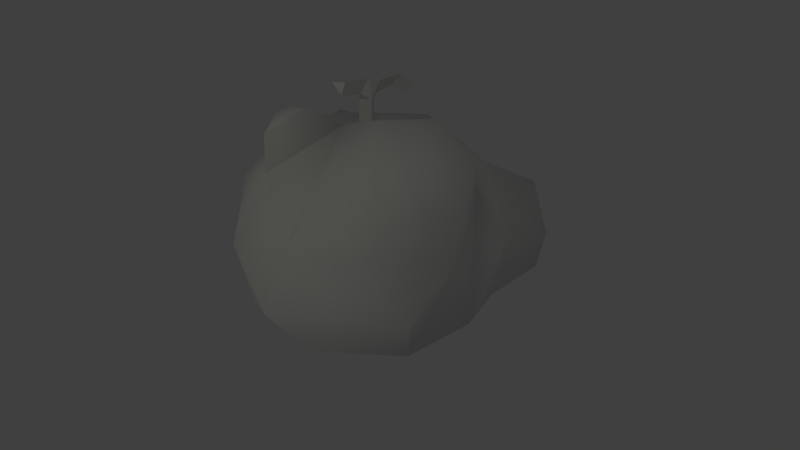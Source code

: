 # Source: fruit.blend  (saved by Blender 2.57.1; exported with 4.5.12 LTS)
import bpy
from mathutils import Matrix  # noqa: F401  (used for matrix-valued properties, if any)

bpy.ops.wm.read_factory_settings(use_empty=True)
scene = bpy.context.scene
scene.name = 'Scene'

# ---- collections
col_collection_1 = bpy.data.collections.new('Collection 1'); scene.collection.children.link(col_collection_1)

# ---- materials (node trees are filled in below, after node groups)
mat_material = bpy.data.materials.new('Material')
mat_material.alpha_threshold = 0.0
mat_material.use_transparent_shadow = False
mat_material.roughness = 0.5
mat_material.line_color = (0.0, 0.0, 0.0, 1.0)

# ---- material node trees

# ---- world
world_world = bpy.data.worlds.new('World'); scene.world = world_world
world_world.color = (0.05088, 0.05088, 0.05088)
world_world.use_sun_shadow = False
world_world.sun_shadow_jitter_overblur = 0.0
world_world.cycles.sampling_method = 'MANUAL'
world_world.cycles.sample_map_resolution = 256

# ---- cameras
cam_camera = bpy.data.cameras.new('Camera')
cam_camera.clip_end = 100.0
cam_camera.lens = 45.36
cam_camera.ortho_scale = 7.314
cam_camera.dof.focus_distance = 0.0
cam_camera.dof.aperture_fstop = 128.0

# ---- lights
light_lamp_001 = bpy.data.lights.new('Lamp.001', 'POINT')
light_lamp_001.color = (1.0, 0.9928, 0.8262)
light_lamp_001.transmission_factor = 0.0
light_lamp_001.cutoff_distance = 30.0
light_lamp_001.energy = 70.0
light_lamp_001.shadow_buffer_clip_start = 1.001
light_lamp_001.shadow_soft_size = 1.0
light_lamp_001.shadow_maximum_resolution = 0.006
light_lamp_001.use_absolute_resolution = True
light_lamp_001.cycles.use_multiple_importance_sampling = False
light_lamp = bpy.data.lights.new('Lamp', 'POINT')
light_lamp.color = (1.0, 0.9928, 0.8262)
light_lamp.transmission_factor = 0.0
light_lamp.cutoff_distance = 30.0
light_lamp.energy = 70.0
light_lamp.shadow_buffer_clip_start = 1.001
light_lamp.shadow_soft_size = 1.0
light_lamp.shadow_maximum_resolution = 0.006
light_lamp.use_absolute_resolution = True
light_lamp.cycles.use_multiple_importance_sampling = False

# ---- meshes
me_cylinder = bpy.data.meshes.new('Cylinder')
me_cylinder.from_pydata([(0.0, 1.0, -1.0), (0.866, -0.5, -1.0), (-0.866, -0.5, -1.0), (1.748e-07, 1.0, 2.519), (0.866, -0.5, 2.519), (-0.866, -0.5, 2.519), (-0.77, 0.9707, 4.548), (0.9621, 0.9707, 4.548), (0.09607, 1.322, 3.09), (0.09607, 4.33, 3.839), (0.9621, 5.098, 5.127), (-0.77, 5.098, 5.127), (-0.77, 7.15, 3.903), (0.9621, 7.15, 3.903), (0.09607, 6.381, 2.614), (0.9621, -1.033, 4.774), (-0.77, -1.033, 4.774), (0.0, -1.296, 3.133), (0.2931, -4.911, 3.031), (-0.4769, -5.523, 4.576), (1.255, -5.523, 4.576)], [], [(0, 3, 4, 1), (1, 4, 5, 2), (3, 0, 2, 5), (3, 5, 6, 8), (4, 3, 8, 7), (7, 8, 9, 10), (6, 7, 10, 11), (8, 6, 11, 9), (9, 11, 12, 14), (11, 10, 13, 12), (10, 9, 14, 13), (14, 12, 13), (7, 6, 16, 15), (4, 7, 15, 17), (6, 5, 17, 16), (5, 4, 17), (16, 17, 18, 19), (17, 15, 20, 18), (15, 16, 19, 20), (20, 19, 18)])
_uv = me_cylinder.uv_layers.new(name='UVTex')
_uv.uv.foreach_set('vector', [0.1716, 0.487, 0.1747, 0.5646, 0.137, 0.577, 0.1339, 0.4994, 0.1817, 0.5766, 0.1208, 0.5837, 0.125, 0.6194, 0.1859, 0.6123, 0.1727, 0.5742, 0.1687, 0.4907, 0.1304, 0.4849, 0.1344, 0.5683, 0.1727, 0.5742, 0.1344, 0.5683, 0.1739, 0.6155, 0.1816, 0.5882, 0.137, 0.577, 0.1747, 0.5646, 0.1834, 0.5781, 0.1761, 0.6215, 0.1761, 0.6215, 0.1834, 0.5781, 0.2604, 0.5916, 0.2815, 0.6301, 0.1823, 0.6234, 0.1769, 0.5833, 0.2724, 0.5913, 0.2778, 0.6314, 0.1816, 0.5882, 0.1739, 0.6155, 0.2791, 0.6242, 0.2585, 0.6023, 0.2585, 0.6023, 0.2791, 0.6242, 0.3296, 0.5927, 0.3091, 0.5707, 0.2778, 0.6314, 0.2724, 0.5913, 0.3206, 0.5638, 0.326, 0.6039, 0.2815, 0.6301, 0.2604, 0.5916, 0.3115, 0.5625, 0.3326, 0.6011, 0.1167, 0.5916, 0.1706, 0.5792, 0.1737, 0.625, 0.1769, 0.5833, 0.1823, 0.6234, 0.1317, 0.6168, 0.1263, 0.5766, 0.137, 0.577, 0.1761, 0.6215, 0.1255, 0.6285, 0.1169, 0.5804, 0.1739, 0.6155, 0.1344, 0.5683, 0.1153, 0.5915, 0.1235, 0.6233, 0.125, 0.6194, 0.1208, 0.5837, 0.1212, 0.6017, 0.1235, 0.6233, 0.1153, 0.5915, 0.02379, 0.5961, 0.009741, 0.6267, 0.1169, 0.5804, 0.1255, 0.6285, 0.01136, 0.6323, 0.02509, 0.5855, 0.1263, 0.5766, 0.1317, 0.6168, 0.03117, 0.6369, 0.02574, 0.5968, 0.1166, 0.593, 0.1737, 0.6277, 0.1734, 0.5774])
me_cylinder.materials.append(mat_material)
me_cylinder.use_remesh_preserve_volume = False
me_cylinder.use_remesh_preserve_attributes = False
me_cylinder.use_mirror_vertex_groups = False
me_cylinder.update()
me_icosphere = bpy.data.meshes.new('Icosphere')
me_icosphere.from_pydata([(0.1479, 0.0, -0.8872), (0.7236, -0.5257, -0.4472), (-0.2764, -0.8506, -0.4472), (-0.8944, 0.0, -0.4472), (-0.2764, 0.8506, -0.4472), (0.7236, 0.5257, -0.4472), (0.2764, -0.8506, 0.4472), (-0.7236, -0.5257, 0.4472), (-0.7236, 0.5257, 0.4472), (0.2764, 0.8506, 0.4472), (0.8944, 0.0, 0.4472), (0.4819, -0.2115, -0.7762), (-0.1625, -0.5, -0.7839), (0.8506, 0.0, -0.5257), (-0.6882, -0.5, -0.5257), (-0.1625, 0.5, -0.8507), (-0.6882, 0.5, -0.5257), (0.2629, 0.809, -0.5257), (0.9511, 0.309, 0.0), (0.9511, -0.309, 0.0), (0.5878, -0.809, 0.0), (0.0, -1.0, 0.0), (-0.5878, -0.809, 0.0), (-0.9511, 0.309, 0.0), (0.0, 1.0, 0.0), (-0.2629, -0.809, 0.5257), (-0.8506, 0.0, 0.5257), (-0.2629, 0.809, 0.5257), (0.6882, 0.5, 0.5257), (0.5257, 0.0, 0.8507), (0.1625, -0.5, 0.8507), (-0.4253, -0.309, 0.8507), (-0.4253, 0.309, 0.8507), (0.1625, 0.5, 0.8507), (-0.3299, -0.5736, 0.963), (-0.02146, -0.6738, 0.963), (-0.2447, -0.836, 0.7925), (0.596, -0.7093, 0.9182), (0.845, -0.3666, 0.9182), (0.8876, -0.9212, 0.335), (1.137, -0.5784, 0.335), (1.098, -0.3666, 0.6416), (0.6741, -0.9497, 0.6416), (0.8828, 0.8355, 0.3731), (0.4269, 1.167, 0.02486), (1.057, 0.709, 0.02486), (0.601, 1.04, -0.3234), (0.61, 1.068, 0.3211), (0.9062, 0.8526, -0.2714), (-8.568e-07, 0.0, 0.7668), (-8.643e-07, 0.0, 0.7668), (-8.643e-07, 0.0, 0.7668), (-8.568e-07, 0.0, 0.7668), (-8.643e-07, -3.669e-10, 0.7668), (-0.6548, 0.4757, 0.8504), (-0.5923, 0.6681, 0.7253), (-0.8184, 0.3568, 0.7253), (-0.7696, 0.5591, 0.6951), (-0.5612, 1.025, 0.3283), (-0.3944, 1.146, -0.005268), (-0.9979, 0.708, -0.005268), (-0.8311, 0.8292, -0.3389), (-0.8536, 0.8455, 0.2785), (-0.5698, 1.052, -0.289)], [], [(18, 13, 5), (24, 17, 4), (7, 22, 25), (9, 24, 27), (10, 18, 28), (31, 7, 25), (26, 31, 32), (31, 26, 7), (33, 9, 27), (27, 32, 33), (29, 10, 28), (28, 33, 29), (33, 28, 9), (30, 31, 34, 35), (25, 30, 35, 36), (31, 25, 36, 34), (36, 35, 34), (29, 30, 37, 38), (19, 40, 39, 20), (30, 6, 42, 37), (10, 29, 38, 41), (20, 39, 42, 6), (10, 41, 40, 19), (18, 45, 43, 28), (17, 24, 44, 46), (28, 43, 47, 9), (24, 9, 47, 44), (5, 48, 45, 18), (5, 17, 46, 48), (29, 33, 49, 53), (33, 32, 50, 49), (32, 31, 51, 50), (31, 30, 52, 51), (30, 29, 53, 52), (32, 27, 55, 54), (26, 32, 54, 56), (27, 8, 57, 55), (8, 26, 56, 57), (24, 59, 58, 27), (16, 23, 60, 61), (27, 58, 62, 8), (4, 63, 59, 24), (23, 8, 62, 60), (4, 16, 61, 63), (56, 54, 55, 57), (8, 23, 26), (25, 22, 2, 21), (12, 2, 22, 14), (13, 18, 10, 19), (11, 13, 19, 1), (21, 6, 30, 25), (43, 45, 48, 47), (44, 47, 48, 46), (58, 59, 63, 62), (60, 62, 63, 61), (37, 42, 41, 38), (39, 40, 41, 42), (7, 26, 23, 22), (3, 14, 22, 23), (3, 16, 12, 14), (0, 12, 16, 15), (4, 15, 16), (3, 23, 16), (0, 15, 17, 5), (0, 5, 13, 11), (0, 11, 12), (1, 2, 12, 11), (1, 20, 21, 2), (1, 19, 20), (6, 21, 20), (4, 17, 15)])
me_icosphere.polygons.foreach_set('use_smooth', [True] * 71)
_uv = me_icosphere.uv_layers.new(name='UVTex')
_uv.uv.foreach_set('vector', [0.4211, 0.34, 0.5263, 0.3821, 0.3574, 0.5606, 0.2905, 0.7695, 0.3162, 0.6429, 0.3943, 0.806, 0.8765, 0.7726, 0.7904, 0.7408, 0.9768, 0.5034, 0.2405, 0.2543, 0.02581, 0.3116, 0.02439, 0.1531, 0.6199, 0.1484, 0.4211, 0.34, 0.4026, 0.2333, 0.9765, 0.8064, 0.8765, 0.7726, 0.9768, 0.5034, 0.8537, 0.9168, 0.9765, 0.8064, 0.9778, 0.9776, 0.9765, 0.8064, 0.8537, 0.9168, 0.8765, 0.7726, 0.2418, 0.04663, 0.2405, 0.2543, 0.02439, 0.1531, 0.02439, 0.1531, 0.03382, 0.01679, 0.2418, 0.04663, 0.5539, 0.03564, 0.6199, 0.1484, 0.4026, 0.2333, 0.4026, 0.2333, 0.2418, 0.04663, 0.5539, 0.03564, 0.2418, 0.04663, 0.4026, 0.2333, 0.2405, 0.2543, 0.471, 0.9734, 0.304, 0.9832, 0.3432, 0.9595, 0.4237, 0.9592, 0.3721, 0.8264, 0.471, 0.9734, 0.4237, 0.9592, 0.3753, 0.8789, 0.304, 0.9832, 0.3721, 0.8264, 0.3753, 0.8789, 0.3432, 0.9595, 0.3753, 0.8789, 0.4237, 0.9592, 0.3432, 0.9595, 0.2575, 0.9849, 0.07595, 0.9788, 0.1229, 0.9058, 0.218, 0.9067, 0.2633, 0.6785, 0.2204, 0.7513, 0.1245, 0.7484, 0.08139, 0.678, 0.07595, 0.9788, 0.01129, 0.8272, 0.0915, 0.8247, 0.1229, 0.9058, 0.3321, 0.8323, 0.2575, 0.9849, 0.218, 0.9067, 0.2473, 0.8289, 0.08139, 0.678, 0.1245, 0.7484, 0.0915, 0.8247, 0.01129, 0.8272, 0.3321, 0.8323, 0.2473, 0.8289, 0.2204, 0.7513, 0.2633, 0.6785, 0.2633, 0.6785, 0.2204, 0.7513, 0.1245, 0.7484, 0.08139, 0.678, 0.2575, 0.9849, 0.07595, 0.9788, 0.1229, 0.9058, 0.218, 0.9067, 0.08139, 0.678, 0.1245, 0.7484, 0.0915, 0.8247, 0.01129, 0.8272, 0.07595, 0.9788, 0.01129, 0.8272, 0.0915, 0.8247, 0.1229, 0.9058, 0.3321, 0.8323, 0.2473, 0.8289, 0.2204, 0.7513, 0.2633, 0.6785, 0.3321, 0.8323, 0.2575, 0.9849, 0.218, 0.9067, 0.2473, 0.8289, 0.8378, 0.3086, 0.6893, 0.2004, 0.7316, 0.1867, 0.8378, 0.264, 0.6893, 0.2004, 0.7462, 0.02594, 0.7723, 0.06186, 0.7316, 0.1867, 0.7462, 0.02594, 0.9297, 0.02595, 0.9036, 0.06191, 0.7723, 0.06186, 0.9297, 0.02595, 0.9865, 0.2006, 0.9442, 0.1868, 0.9036, 0.06191, 0.9865, 0.2006, 0.8378, 0.3086, 0.8378, 0.264, 0.9442, 0.1868, 0.2023, 0.2909, 0.3873, 0.2573, 0.3382, 0.307, 0.2332, 0.3217, 0.1748, 0.4769, 0.2023, 0.2909, 0.2332, 0.3217, 0.216, 0.4238, 0.3873, 0.2573, 0.3389, 0.4231, 0.3093, 0.3953, 0.3382, 0.307, 0.3389, 0.4231, 0.1748, 0.4769, 0.216, 0.4238, 0.3093, 0.3953, 0.07595, 0.9788, 0.1229, 0.9058, 0.218, 0.9067, 0.2575, 0.9849, 0.08139, 0.678, 0.2633, 0.6785, 0.2204, 0.7513, 0.1245, 0.7484, 0.2575, 0.9849, 0.218, 0.9067, 0.2473, 0.8289, 0.3321, 0.8323, 0.01129, 0.8272, 0.0915, 0.8247, 0.1229, 0.9058, 0.07595, 0.9788, 0.2633, 0.6785, 0.3321, 0.8323, 0.2473, 0.8289, 0.2204, 0.7513, 0.01129, 0.8272, 0.08139, 0.678, 0.1245, 0.7484, 0.0915, 0.8247, 0.216, 0.4238, 0.2332, 0.3217, 0.3382, 0.307, 0.3093, 0.3953, 0.7938, 0.9894, 0.6295, 0.9734, 0.8537, 0.9168, 0.9768, 0.5034, 0.7904, 0.7408, 0.6985, 0.5612, 0.8089, 0.4801, 0.6151, 0.6676, 0.6985, 0.5612, 0.7904, 0.7408, 0.6785, 0.7376, 0.5263, 0.3821, 0.4211, 0.34, 0.6199, 0.1484, 0.6575, 0.2378, 0.5365, 0.5223, 0.5263, 0.3821, 0.6575, 0.2378, 0.6481, 0.4223, 0.8089, 0.4801, 0.8649, 0.3663, 0.9846, 0.3223, 0.9768, 0.5034, 0.1963, 0.9335, 0.2286, 0.8618, 0.1692, 0.785, 0.09645, 0.8069, 0.126, 0.941, 0.1932, 0.9411, 0.1189, 0.8012, 0.0878, 0.8742, 0.205, 0.8999, 0.1174, 0.8999, 0.08664, 0.8288, 0.2357, 0.8288, 0.205, 0.7576, 0.2357, 0.8288, 0.08664, 0.8288, 0.1174, 0.7576, 0.09977, 0.9268, 0.06038, 0.8356, 0.2515, 0.8356, 0.2121, 0.9268, 0.09977, 0.7444, 0.2121, 0.7444, 0.2515, 0.8356, 0.06038, 0.8356, 0.8765, 0.7726, 0.8537, 0.9168, 0.6295, 0.9734, 0.7904, 0.7408, 0.6257, 0.8405, 0.6785, 0.7376, 0.7904, 0.7408, 0.6295, 0.9734, 0.6257, 0.8405, 0.5065, 0.9141, 0.6151, 0.6676, 0.6785, 0.7376, 0.4714, 0.6159, 0.6151, 0.6676, 0.5065, 0.9141, 0.4564, 0.7032, 0.3943, 0.806, 0.4564, 0.7032, 0.5065, 0.9141, 0.6257, 0.8405, 0.6295, 0.9734, 0.5065, 0.9141, 0.4714, 0.6159, 0.4564, 0.7032, 0.3162, 0.6429, 0.3574, 0.5606, 0.4714, 0.6159, 0.3574, 0.5606, 0.5263, 0.3821, 0.5365, 0.5223, 0.4714, 0.6159, 0.5365, 0.5223, 0.6151, 0.6676, 0.6481, 0.4223, 0.6985, 0.5612, 0.6151, 0.6676, 0.5365, 0.5223, 0.6481, 0.4223, 0.7421, 0.3036, 0.8089, 0.4801, 0.6985, 0.5612, 0.6481, 0.4223, 0.6575, 0.2378, 0.7421, 0.3036, 0.8649, 0.3663, 0.8089, 0.4801, 0.7421, 0.3036, 0.3943, 0.806, 0.3162, 0.6429, 0.4564, 0.7032])
_ca = me_icosphere.color_attributes.new('Col', 'BYTE_COLOR', 'CORNER')
_ca.data.foreach_set('color', [1.0, 1.0, 1.0, 1.0, 1.0, 1.0, 1.0, 1.0, 1.0, 1.0, 1.0, 1.0, 1.0, 1.0, 1.0, 1.0, 1.0, 1.0, 1.0, 1.0, 1.0, 1.0, 1.0, 1.0, 1.0, 1.0, 1.0, 1.0, 1.0, 1.0, 1.0, 1.0, 1.0, 1.0, 1.0, 1.0, 1.0, 1.0, 1.0, 1.0, 1.0, 1.0, 1.0, 1.0, 1.0, 1.0, 1.0, 1.0, 1.0, 1.0, 1.0, 1.0, 1.0, 1.0, 1.0, 1.0, 1.0, 1.0, 1.0, 1.0, 1.0, 1.0, 1.0, 1.0, 1.0, 1.0, 1.0, 1.0, 1.0, 1.0, 1.0, 1.0, 1.0, 1.0, 1.0, 1.0, 1.0, 1.0, 1.0, 1.0, 1.0, 1.0, 1.0, 1.0, 1.0, 1.0, 1.0, 1.0, 1.0, 1.0, 1.0, 1.0, 1.0, 1.0, 1.0, 1.0, 1.0, 1.0, 1.0, 1.0, 1.0, 1.0, 1.0, 1.0, 1.0, 1.0, 1.0, 1.0, 1.0, 1.0, 1.0, 1.0, 1.0, 1.0, 1.0, 1.0, 1.0, 1.0, 1.0, 1.0, 1.0, 1.0, 1.0, 1.0, 1.0, 1.0, 1.0, 1.0, 1.0, 1.0, 1.0, 1.0, 1.0, 1.0, 1.0, 1.0, 1.0, 1.0, 1.0, 1.0, 1.0, 1.0, 1.0, 1.0, 1.0, 1.0, 1.0, 1.0, 1.0, 1.0, 1.0, 1.0, 1.0, 1.0, 1.0, 1.0, 1.0, 1.0, 1.0, 1.0, 1.0, 1.0, 1.0, 1.0, 1.0, 1.0, 1.0, 1.0, 1.0, 1.0, 1.0, 1.0, 1.0, 1.0, 1.0, 1.0, 1.0, 1.0, 1.0, 1.0, 1.0, 1.0, 1.0, 1.0, 1.0, 1.0, 1.0, 1.0, 1.0, 1.0, 1.0, 1.0, 1.0, 1.0, 1.0, 1.0, 1.0, 1.0, 1.0, 1.0, 1.0, 1.0, 1.0, 1.0, 1.0, 1.0, 1.0, 1.0, 1.0, 1.0, 1.0, 1.0, 1.0, 1.0, 1.0, 1.0, 1.0, 1.0, 1.0, 1.0, 1.0, 1.0, 1.0, 1.0, 1.0, 1.0, 1.0, 1.0, 1.0, 1.0, 1.0, 1.0, 1.0, 1.0, 1.0, 1.0, 1.0, 1.0, 1.0, 1.0, 1.0, 1.0, 1.0, 1.0, 1.0, 1.0, 1.0, 1.0, 1.0, 1.0, 1.0, 1.0, 1.0, 1.0, 1.0, 1.0, 1.0, 1.0, 1.0, 1.0, 1.0, 1.0, 1.0, 1.0, 1.0, 1.0, 1.0, 1.0, 1.0, 1.0, 1.0, 1.0, 1.0, 1.0, 1.0, 1.0, 1.0, 1.0, 1.0, 1.0, 1.0, 1.0, 1.0, 1.0, 1.0, 1.0, 1.0, 1.0, 1.0, 1.0, 1.0, 1.0, 1.0, 1.0, 1.0, 1.0, 1.0, 1.0, 1.0, 1.0, 1.0, 1.0, 1.0, 1.0, 1.0, 1.0, 1.0, 1.0, 1.0, 1.0, 1.0, 1.0, 1.0, 1.0, 1.0, 1.0, 1.0, 1.0, 1.0, 1.0, 1.0, 1.0, 1.0, 1.0, 1.0, 1.0, 1.0, 1.0, 1.0, 1.0, 1.0, 1.0, 1.0, 1.0, 1.0, 1.0, 1.0, 1.0, 1.0, 1.0, 1.0, 1.0, 1.0, 1.0, 1.0, 1.0, 1.0, 1.0, 1.0, 1.0, 1.0, 1.0, 1.0, 1.0, 1.0, 1.0, 1.0, 1.0, 1.0, 1.0, 1.0, 1.0, 1.0, 1.0, 1.0, 1.0, 1.0, 1.0, 1.0, 1.0, 1.0, 1.0, 1.0, 1.0, 1.0, 1.0, 1.0, 1.0, 1.0, 1.0, 1.0, 1.0, 1.0, 1.0, 1.0, 1.0, 1.0, 1.0, 1.0, 1.0, 1.0, 1.0, 1.0, 1.0, 1.0, 1.0, 1.0, 1.0, 1.0, 1.0, 1.0, 1.0, 1.0, 1.0, 1.0, 1.0, 1.0, 1.0, 1.0, 1.0, 1.0, 1.0, 1.0, 1.0, 1.0, 1.0, 1.0, 1.0, 1.0, 1.0, 1.0, 1.0, 1.0, 1.0, 1.0, 1.0, 1.0, 1.0, 1.0, 1.0, 1.0, 1.0, 1.0, 1.0, 1.0, 1.0, 1.0, 1.0, 1.0, 1.0, 1.0, 1.0, 1.0, 1.0, 1.0, 1.0, 1.0, 1.0, 1.0, 1.0, 1.0, 1.0, 1.0, 1.0, 1.0, 1.0, 1.0, 1.0, 1.0, 1.0, 1.0, 1.0, 1.0, 1.0, 1.0, 1.0, 1.0, 1.0, 1.0, 1.0, 1.0, 1.0, 1.0, 1.0, 1.0, 1.0, 1.0, 1.0, 1.0, 1.0, 1.0, 1.0, 1.0, 1.0, 1.0, 1.0, 1.0, 1.0, 1.0, 1.0, 1.0, 1.0, 1.0, 1.0, 1.0, 1.0, 1.0, 1.0, 1.0, 1.0, 1.0, 1.0, 1.0, 1.0, 1.0, 1.0, 1.0, 1.0, 1.0, 1.0, 1.0, 1.0, 1.0, 1.0, 1.0, 1.0, 1.0, 1.0, 1.0, 1.0, 1.0, 1.0, 1.0, 1.0, 1.0, 1.0, 1.0, 1.0, 1.0, 1.0, 1.0, 1.0, 1.0, 1.0, 1.0, 1.0, 1.0, 1.0, 1.0, 1.0, 1.0, 1.0, 1.0, 1.0, 1.0, 1.0, 1.0, 1.0, 1.0, 1.0, 1.0, 1.0, 1.0, 1.0, 1.0, 1.0, 1.0, 1.0, 1.0, 1.0, 1.0, 1.0, 1.0, 1.0, 1.0, 1.0, 1.0, 1.0, 1.0, 1.0, 1.0, 1.0, 1.0, 1.0, 1.0, 1.0, 1.0, 1.0, 1.0, 1.0, 1.0, 1.0, 1.0, 1.0, 1.0, 1.0, 1.0, 1.0, 1.0, 1.0, 1.0, 1.0, 1.0, 1.0, 1.0, 1.0, 1.0, 1.0, 1.0, 1.0, 1.0, 1.0, 1.0, 1.0, 1.0, 1.0, 1.0, 1.0, 1.0, 1.0, 1.0, 1.0, 1.0, 1.0, 1.0, 1.0, 1.0, 1.0, 1.0, 1.0, 1.0, 1.0, 1.0, 1.0, 1.0, 1.0, 1.0, 1.0, 1.0, 1.0, 1.0, 1.0, 1.0, 1.0, 1.0, 1.0, 1.0, 1.0, 1.0, 1.0, 1.0, 1.0, 1.0, 1.0, 1.0, 1.0, 1.0, 1.0, 1.0, 1.0, 1.0, 1.0, 1.0, 1.0, 1.0, 1.0, 1.0, 1.0, 1.0, 1.0, 1.0, 1.0, 1.0, 1.0, 1.0, 1.0, 1.0, 1.0, 1.0, 1.0, 1.0, 1.0, 1.0, 1.0, 1.0, 1.0, 1.0, 1.0, 1.0, 1.0, 1.0, 1.0, 1.0, 1.0, 1.0, 1.0, 1.0, 1.0, 1.0, 1.0, 1.0, 1.0, 1.0, 1.0, 1.0, 1.0, 1.0, 1.0, 1.0, 1.0, 1.0, 1.0, 1.0, 1.0, 1.0, 1.0, 1.0, 1.0, 1.0, 1.0, 1.0, 1.0, 1.0, 1.0, 1.0, 1.0, 1.0, 1.0, 1.0, 1.0, 1.0, 1.0, 1.0, 1.0, 1.0, 1.0, 1.0, 1.0, 1.0, 1.0, 1.0, 1.0, 1.0, 1.0, 1.0, 1.0, 1.0, 1.0, 1.0, 1.0, 1.0, 1.0, 1.0, 1.0, 1.0, 1.0, 1.0, 1.0, 1.0, 1.0, 1.0, 1.0, 1.0, 1.0, 1.0, 1.0, 1.0, 1.0, 1.0, 1.0, 1.0, 1.0, 1.0, 1.0, 1.0, 1.0, 1.0, 1.0, 1.0, 1.0, 1.0, 1.0, 1.0, 1.0, 1.0, 1.0, 1.0, 1.0, 1.0, 1.0, 1.0, 1.0, 1.0, 1.0, 1.0, 1.0, 1.0, 1.0, 1.0, 1.0, 1.0, 1.0, 1.0, 1.0, 1.0, 1.0, 1.0, 1.0, 1.0, 1.0, 1.0, 1.0, 1.0, 1.0, 1.0, 1.0, 1.0, 1.0, 1.0, 1.0, 1.0, 1.0, 1.0, 1.0, 1.0, 1.0, 1.0, 1.0, 1.0, 1.0, 1.0, 1.0, 1.0, 1.0, 1.0, 1.0, 1.0, 1.0, 1.0, 1.0, 1.0, 1.0, 1.0, 1.0, 1.0, 1.0, 1.0, 1.0, 1.0, 1.0, 1.0, 1.0, 1.0, 1.0, 1.0, 1.0, 1.0, 1.0, 1.0, 1.0, 1.0, 1.0, 1.0, 1.0, 1.0, 1.0, 1.0, 1.0, 1.0, 1.0, 1.0, 1.0, 1.0, 1.0, 1.0, 1.0, 1.0, 1.0, 1.0, 1.0, 1.0, 1.0, 1.0, 1.0, 1.0, 1.0, 1.0, 1.0, 1.0, 1.0, 1.0, 1.0, 1.0, 1.0, 1.0, 1.0, 1.0, 1.0, 1.0, 1.0, 1.0, 1.0, 1.0, 1.0, 1.0, 1.0, 1.0, 1.0, 1.0, 1.0, 1.0, 1.0, 1.0, 1.0, 1.0, 1.0, 1.0, 1.0, 1.0, 1.0, 1.0, 1.0, 1.0, 1.0, 1.0, 1.0, 1.0, 1.0, 1.0, 1.0, 1.0, 1.0, 1.0, 1.0, 1.0, 1.0, 1.0, 1.0, 1.0, 1.0, 1.0, 1.0, 1.0, 1.0, 1.0, 1.0, 1.0, 1.0, 1.0, 1.0, 1.0, 1.0, 1.0, 1.0, 1.0, 1.0, 1.0, 1.0, 1.0, 1.0, 1.0, 1.0, 1.0, 1.0, 1.0, 1.0, 1.0, 1.0, 1.0, 1.0, 1.0, 1.0, 1.0, 1.0, 1.0, 1.0, 1.0, 1.0, 1.0, 1.0, 1.0, 1.0, 1.0, 1.0, 1.0, 1.0, 1.0, 1.0, 1.0, 1.0, 1.0, 1.0, 1.0, 1.0, 1.0, 1.0, 1.0, 1.0, 1.0, 1.0, 1.0, 1.0, 1.0, 1.0, 1.0, 1.0, 1.0, 1.0, 1.0, 1.0, 1.0, 1.0, 1.0, 1.0, 1.0, 1.0, 1.0, 1.0, 1.0, 1.0, 1.0, 1.0, 1.0, 1.0, 1.0, 1.0, 1.0, 1.0, 1.0, 1.0, 1.0, 1.0, 1.0, 1.0, 1.0, 1.0, 1.0, 1.0, 1.0, 1.0, 1.0, 1.0, 1.0, 1.0, 1.0, 1.0, 1.0, 1.0, 1.0, 1.0, 1.0, 1.0, 1.0, 1.0, 1.0, 1.0, 1.0, 1.0, 1.0, 1.0, 1.0, 1.0])
me_icosphere.materials.append(mat_material)
me_icosphere.use_remesh_preserve_volume = False
me_icosphere.use_remesh_preserve_attributes = False
me_icosphere.use_mirror_vertex_groups = False
me_icosphere.update()

# ---- objects
ob_cylinder = bpy.data.objects.new('Cylinder', me_cylinder)
ob_lamp_001 = bpy.data.objects.new('Lamp.001', light_lamp_001)
ob_icosphere = bpy.data.objects.new('Icosphere', me_icosphere)
ob_lamp = bpy.data.objects.new('Lamp', light_lamp)
ob_camera = bpy.data.objects.new('Camera', cam_camera)

# ---- transforms, parenting, visibility, modifiers, constraints
ob_cylinder.location = (0.000139, -0.0221, 0.8239)
ob_cylinder.scale = (0.06516, 0.06516, 0.06516)
ob_cylinder.lineart.crease_threshold = 0.0
ob_lamp_001.location = (-4.119, -7.114, -0.9804)
ob_lamp_001.rotation_euler = (1.511, 7.471e-06, 0.1802)
ob_lamp_001.scale = (1.0, 1.0, 1.0)
ob_lamp_001.lock_rotations_4d = False
ob_lamp_001.empty_display_type = 'ARROWS'
ob_lamp_001.color = (0.0, 0.0, 0.0, 0.0)
ob_lamp_001.lineart.crease_threshold = 0.0
ob_icosphere.location = (0.0, 0.0, 0.0)
ob_icosphere.lineart.crease_threshold = 0.0
ob_lamp.location = (3.86, -6.037, 3.896)
ob_lamp.rotation_euler = (1.511, 7.471e-06, 0.1802)
ob_lamp.scale = (1.0, 1.0, 1.0)
ob_lamp.lock_rotations_4d = False
ob_lamp.empty_display_type = 'ARROWS'
ob_lamp.color = (0.0, 0.0, 0.0, 0.0)
ob_lamp.lineart.crease_threshold = 0.0
ob_camera.location = (4.382, -5.713, 1.5)
ob_camera.rotation_euler = (1.375, -3.095e-07, 0.6246)
ob_camera.scale = (1.0, 1.0, 1.0)
ob_camera.lock_rotations_4d = False
ob_camera.empty_display_type = 'ARROWS'
ob_camera.color = (0.0, 0.0, 0.0, 0.0)
ob_camera.display_type = 'WIRE'
ob_camera.lineart.crease_threshold = 0.0

# ---- collection membership
col_collection_1.objects.link(ob_cylinder)
col_collection_1.objects.link(ob_lamp_001)
col_collection_1.objects.link(ob_icosphere)
col_collection_1.objects.link(ob_lamp)
col_collection_1.objects.link(ob_camera)

# ---- scene / render settings (as saved in the file)
scene.camera = ob_camera
scene.frame_start = 1; scene.frame_end = 250; scene.frame_set(4)
scene.render.engine = 'BLENDER_EEVEE_NEXT'
scene.render.image_settings.color_mode = 'RGB'
scene.render.image_settings.compression = 90
scene.render.resolution_percentage = 50
scene.render.dither_intensity = 0.0
scene.render.bake_margin = 2
scene.render.bake_bias = 0.0
scene.cycles.use_denoising = False
scene.cycles.samples = 10
scene.cycles.sampling_pattern = 'TABULATED_SOBOL'
scene.cycles.light_sampling_threshold = 0.0
scene.cycles.use_adaptive_sampling = False
scene.cycles.use_light_tree = False
scene.cycles.blur_glossy = 0.0
scene.cycles.volume_bounces = 1
scene.cycles.pixel_filter_type = 'GAUSSIAN'
scene.cycles.sample_clamp_indirect = 0.0
scene.view_settings.view_transform = 'Standard'
bpy.context.view_layer.update()
